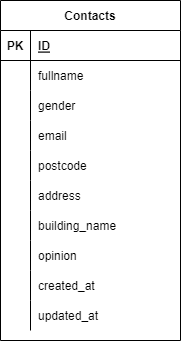

The diagram above was exported from draw.io. Its source (the exported page's mxGraphModel, read from the mxfile embedded in the PNG):
<mxGraphModel dx="820" dy="478" grid="1" gridSize="10" guides="1" tooltips="1" connect="1" arrows="1" fold="1" page="1" pageScale="1" pageWidth="827" pageHeight="1169" math="0" shadow="0">
  <root>
    <mxCell id="0" />
    <mxCell id="1" parent="0" />
    <mxCell id="15" value="Contacts" style="shape=table;startSize=30;container=1;collapsible=1;childLayout=tableLayout;fixedRows=1;rowLines=0;fontStyle=1;align=center;resizeLast=1;" vertex="1" parent="1">
      <mxGeometry x="130" y="110" width="180" height="340" as="geometry" />
    </mxCell>
    <mxCell id="16" value="" style="shape=partialRectangle;collapsible=0;dropTarget=0;pointerEvents=0;fillColor=none;top=0;left=0;bottom=1;right=0;points=[[0,0.5],[1,0.5]];portConstraint=eastwest;" vertex="1" parent="15">
      <mxGeometry y="30" width="180" height="30" as="geometry" />
    </mxCell>
    <mxCell id="17" value="PK" style="shape=partialRectangle;connectable=0;fillColor=none;top=0;left=0;bottom=0;right=0;fontStyle=1;overflow=hidden;" vertex="1" parent="16">
      <mxGeometry width="30" height="30" as="geometry">
        <mxRectangle width="30" height="30" as="alternateBounds" />
      </mxGeometry>
    </mxCell>
    <mxCell id="18" value="ID" style="shape=partialRectangle;connectable=0;fillColor=none;top=0;left=0;bottom=0;right=0;align=left;spacingLeft=6;fontStyle=5;overflow=hidden;" vertex="1" parent="16">
      <mxGeometry x="30" width="150" height="30" as="geometry">
        <mxRectangle width="150" height="30" as="alternateBounds" />
      </mxGeometry>
    </mxCell>
    <mxCell id="19" value="" style="shape=partialRectangle;collapsible=0;dropTarget=0;pointerEvents=0;fillColor=none;top=0;left=0;bottom=0;right=0;points=[[0,0.5],[1,0.5]];portConstraint=eastwest;" vertex="1" parent="15">
      <mxGeometry y="60" width="180" height="30" as="geometry" />
    </mxCell>
    <mxCell id="20" value="" style="shape=partialRectangle;connectable=0;fillColor=none;top=0;left=0;bottom=0;right=0;editable=1;overflow=hidden;" vertex="1" parent="19">
      <mxGeometry width="30" height="30" as="geometry">
        <mxRectangle width="30" height="30" as="alternateBounds" />
      </mxGeometry>
    </mxCell>
    <mxCell id="21" value="fullname" style="shape=partialRectangle;connectable=0;fillColor=none;top=0;left=0;bottom=0;right=0;align=left;spacingLeft=6;overflow=hidden;" vertex="1" parent="19">
      <mxGeometry x="30" width="150" height="30" as="geometry">
        <mxRectangle width="150" height="30" as="alternateBounds" />
      </mxGeometry>
    </mxCell>
    <mxCell id="22" value="" style="shape=partialRectangle;collapsible=0;dropTarget=0;pointerEvents=0;fillColor=none;top=0;left=0;bottom=0;right=0;points=[[0,0.5],[1,0.5]];portConstraint=eastwest;" vertex="1" parent="15">
      <mxGeometry y="90" width="180" height="30" as="geometry" />
    </mxCell>
    <mxCell id="23" value="" style="shape=partialRectangle;connectable=0;fillColor=none;top=0;left=0;bottom=0;right=0;editable=1;overflow=hidden;" vertex="1" parent="22">
      <mxGeometry width="30" height="30" as="geometry">
        <mxRectangle width="30" height="30" as="alternateBounds" />
      </mxGeometry>
    </mxCell>
    <mxCell id="24" value="gender" style="shape=partialRectangle;connectable=0;fillColor=none;top=0;left=0;bottom=0;right=0;align=left;spacingLeft=6;overflow=hidden;" vertex="1" parent="22">
      <mxGeometry x="30" width="150" height="30" as="geometry">
        <mxRectangle width="150" height="30" as="alternateBounds" />
      </mxGeometry>
    </mxCell>
    <mxCell id="25" value="" style="shape=partialRectangle;collapsible=0;dropTarget=0;pointerEvents=0;fillColor=none;top=0;left=0;bottom=0;right=0;points=[[0,0.5],[1,0.5]];portConstraint=eastwest;" vertex="1" parent="15">
      <mxGeometry y="120" width="180" height="30" as="geometry" />
    </mxCell>
    <mxCell id="26" value="" style="shape=partialRectangle;connectable=0;fillColor=none;top=0;left=0;bottom=0;right=0;editable=1;overflow=hidden;" vertex="1" parent="25">
      <mxGeometry width="30" height="30" as="geometry">
        <mxRectangle width="30" height="30" as="alternateBounds" />
      </mxGeometry>
    </mxCell>
    <mxCell id="27" value="email" style="shape=partialRectangle;connectable=0;fillColor=none;top=0;left=0;bottom=0;right=0;align=left;spacingLeft=6;overflow=hidden;" vertex="1" parent="25">
      <mxGeometry x="30" width="150" height="30" as="geometry">
        <mxRectangle width="150" height="30" as="alternateBounds" />
      </mxGeometry>
    </mxCell>
    <mxCell id="33" value="" style="shape=partialRectangle;collapsible=0;dropTarget=0;pointerEvents=0;fillColor=none;top=0;left=0;bottom=0;right=0;points=[[0,0.5],[1,0.5]];portConstraint=eastwest;" vertex="1" parent="15">
      <mxGeometry y="150" width="180" height="30" as="geometry" />
    </mxCell>
    <mxCell id="34" value="" style="shape=partialRectangle;connectable=0;fillColor=none;top=0;left=0;bottom=0;right=0;editable=1;overflow=hidden;" vertex="1" parent="33">
      <mxGeometry width="30" height="30" as="geometry">
        <mxRectangle width="30" height="30" as="alternateBounds" />
      </mxGeometry>
    </mxCell>
    <mxCell id="35" value="postcode" style="shape=partialRectangle;connectable=0;fillColor=none;top=0;left=0;bottom=0;right=0;align=left;spacingLeft=6;overflow=hidden;" vertex="1" parent="33">
      <mxGeometry x="30" width="150" height="30" as="geometry">
        <mxRectangle width="150" height="30" as="alternateBounds" />
      </mxGeometry>
    </mxCell>
    <mxCell id="29" value="" style="shape=partialRectangle;collapsible=0;dropTarget=0;pointerEvents=0;fillColor=none;top=0;left=0;bottom=0;right=0;points=[[0,0.5],[1,0.5]];portConstraint=eastwest;" vertex="1" parent="15">
      <mxGeometry y="180" width="180" height="30" as="geometry" />
    </mxCell>
    <mxCell id="30" value="" style="shape=partialRectangle;connectable=0;fillColor=none;top=0;left=0;bottom=0;right=0;editable=1;overflow=hidden;" vertex="1" parent="29">
      <mxGeometry width="30" height="30" as="geometry">
        <mxRectangle width="30" height="30" as="alternateBounds" />
      </mxGeometry>
    </mxCell>
    <mxCell id="31" value="address" style="shape=partialRectangle;connectable=0;fillColor=none;top=0;left=0;bottom=0;right=0;align=left;spacingLeft=6;overflow=hidden;" vertex="1" parent="29">
      <mxGeometry x="30" width="150" height="30" as="geometry">
        <mxRectangle width="150" height="30" as="alternateBounds" />
      </mxGeometry>
    </mxCell>
    <mxCell id="37" value="" style="shape=partialRectangle;collapsible=0;dropTarget=0;pointerEvents=0;fillColor=none;top=0;left=0;bottom=0;right=0;points=[[0,0.5],[1,0.5]];portConstraint=eastwest;" vertex="1" parent="15">
      <mxGeometry y="210" width="180" height="30" as="geometry" />
    </mxCell>
    <mxCell id="38" value="" style="shape=partialRectangle;connectable=0;fillColor=none;top=0;left=0;bottom=0;right=0;editable=1;overflow=hidden;" vertex="1" parent="37">
      <mxGeometry width="30" height="30" as="geometry">
        <mxRectangle width="30" height="30" as="alternateBounds" />
      </mxGeometry>
    </mxCell>
    <mxCell id="39" value="building_name" style="shape=partialRectangle;connectable=0;fillColor=none;top=0;left=0;bottom=0;right=0;align=left;spacingLeft=6;overflow=hidden;" vertex="1" parent="37">
      <mxGeometry x="30" width="150" height="30" as="geometry">
        <mxRectangle width="150" height="30" as="alternateBounds" />
      </mxGeometry>
    </mxCell>
    <mxCell id="49" value="" style="shape=partialRectangle;collapsible=0;dropTarget=0;pointerEvents=0;fillColor=none;top=0;left=0;bottom=0;right=0;points=[[0,0.5],[1,0.5]];portConstraint=eastwest;" vertex="1" parent="15">
      <mxGeometry y="240" width="180" height="30" as="geometry" />
    </mxCell>
    <mxCell id="50" value="" style="shape=partialRectangle;connectable=0;fillColor=none;top=0;left=0;bottom=0;right=0;editable=1;overflow=hidden;" vertex="1" parent="49">
      <mxGeometry width="30" height="30" as="geometry">
        <mxRectangle width="30" height="30" as="alternateBounds" />
      </mxGeometry>
    </mxCell>
    <mxCell id="51" value="opinion" style="shape=partialRectangle;connectable=0;fillColor=none;top=0;left=0;bottom=0;right=0;align=left;spacingLeft=6;overflow=hidden;" vertex="1" parent="49">
      <mxGeometry x="30" width="150" height="30" as="geometry">
        <mxRectangle width="150" height="30" as="alternateBounds" />
      </mxGeometry>
    </mxCell>
    <mxCell id="45" value="" style="shape=partialRectangle;collapsible=0;dropTarget=0;pointerEvents=0;fillColor=none;top=0;left=0;bottom=0;right=0;points=[[0,0.5],[1,0.5]];portConstraint=eastwest;" vertex="1" parent="15">
      <mxGeometry y="270" width="180" height="30" as="geometry" />
    </mxCell>
    <mxCell id="46" value="" style="shape=partialRectangle;connectable=0;fillColor=none;top=0;left=0;bottom=0;right=0;editable=1;overflow=hidden;" vertex="1" parent="45">
      <mxGeometry width="30" height="30" as="geometry">
        <mxRectangle width="30" height="30" as="alternateBounds" />
      </mxGeometry>
    </mxCell>
    <mxCell id="47" value="created_at" style="shape=partialRectangle;connectable=0;fillColor=none;top=0;left=0;bottom=0;right=0;align=left;spacingLeft=6;overflow=hidden;" vertex="1" parent="45">
      <mxGeometry x="30" width="150" height="30" as="geometry">
        <mxRectangle width="150" height="30" as="alternateBounds" />
      </mxGeometry>
    </mxCell>
    <mxCell id="41" value="" style="shape=partialRectangle;collapsible=0;dropTarget=0;pointerEvents=0;fillColor=none;top=0;left=0;bottom=0;right=0;points=[[0,0.5],[1,0.5]];portConstraint=eastwest;" vertex="1" parent="15">
      <mxGeometry y="300" width="180" height="30" as="geometry" />
    </mxCell>
    <mxCell id="42" value="" style="shape=partialRectangle;connectable=0;fillColor=none;top=0;left=0;bottom=0;right=0;editable=1;overflow=hidden;" vertex="1" parent="41">
      <mxGeometry width="30" height="30" as="geometry">
        <mxRectangle width="30" height="30" as="alternateBounds" />
      </mxGeometry>
    </mxCell>
    <mxCell id="43" value="updated_at" style="shape=partialRectangle;connectable=0;fillColor=none;top=0;left=0;bottom=0;right=0;align=left;spacingLeft=6;overflow=hidden;" vertex="1" parent="41">
      <mxGeometry x="30" width="150" height="30" as="geometry">
        <mxRectangle width="150" height="30" as="alternateBounds" />
      </mxGeometry>
    </mxCell>
  </root>
</mxGraphModel>